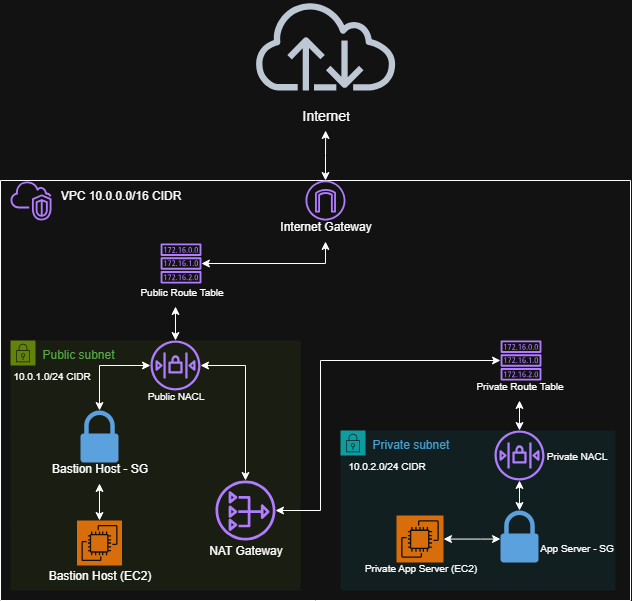

The diagram above was exported from draw.io. Its source (the exported page's mxGraphModel, read from the mxfile embedded in the PNG):
<mxGraphModel dx="2037" dy="2170" grid="1" gridSize="10" guides="1" tooltips="1" connect="1" arrows="1" fold="1" page="1" pageScale="1" pageWidth="850" pageHeight="1100" math="0" shadow="0">
  <root>
    <mxCell id="0" />
    <mxCell id="1" parent="0" />
    <mxCell id="siz4di_PNSh1yuCi01r_-1" value="" style="swimlane;startSize=0;" parent="1" vertex="1">
      <mxGeometry x="100" y="110" width="630" height="420" as="geometry" />
    </mxCell>
    <mxCell id="siz4di_PNSh1yuCi01r_-6" value="VPC 10.0.0.0/16 CIDR" style="text;html=1;align=center;verticalAlign=middle;resizable=0;points=[];autosize=1;strokeColor=none;fillColor=none;" parent="siz4di_PNSh1yuCi01r_-1" vertex="1">
      <mxGeometry x="50" width="140" height="30" as="geometry" />
    </mxCell>
    <mxCell id="siz4di_PNSh1yuCi01r_-9" value="" style="sketch=0;outlineConnect=0;fontColor=#232F3E;gradientColor=none;fillColor=#8C4FFF;strokeColor=none;dashed=0;verticalLabelPosition=bottom;verticalAlign=top;align=center;html=1;fontSize=12;fontStyle=0;aspect=fixed;pointerEvents=1;shape=mxgraph.aws4.internet_gateway;" parent="siz4di_PNSh1yuCi01r_-1" vertex="1">
      <mxGeometry x="305" width="40" height="40" as="geometry" />
    </mxCell>
    <mxCell id="siz4di_PNSh1yuCi01r_-10" value="Internet Gateway" style="text;html=1;align=center;verticalAlign=middle;resizable=0;points=[];autosize=1;strokeColor=none;fillColor=none;" parent="siz4di_PNSh1yuCi01r_-1" vertex="1">
      <mxGeometry x="270" y="31" width="110" height="30" as="geometry" />
    </mxCell>
    <mxCell id="siz4di_PNSh1yuCi01r_-15" value="Private subnet" style="points=[[0,0],[0.25,0],[0.5,0],[0.75,0],[1,0],[1,0.25],[1,0.5],[1,0.75],[1,1],[0.75,1],[0.5,1],[0.25,1],[0,1],[0,0.75],[0,0.5],[0,0.25]];outlineConnect=0;gradientColor=none;html=1;whiteSpace=wrap;fontSize=12;fontStyle=0;container=1;pointerEvents=0;collapsible=0;recursiveResize=0;shape=mxgraph.aws4.group;grIcon=mxgraph.aws4.group_security_group;grStroke=0;strokeColor=#00A4A6;fillColor=#E6F6F7;verticalAlign=top;align=left;spacingLeft=30;fontColor=#147EBA;dashed=0;" parent="siz4di_PNSh1yuCi01r_-1" vertex="1">
      <mxGeometry x="340" y="250" width="275" height="160" as="geometry" />
    </mxCell>
    <mxCell id="siz4di_PNSh1yuCi01r_-19" value="" style="sketch=0;outlineConnect=0;fontColor=#232F3E;gradientColor=none;fillColor=#8C4FFF;strokeColor=none;dashed=0;verticalLabelPosition=bottom;verticalAlign=top;align=center;html=1;fontSize=12;fontStyle=0;aspect=fixed;pointerEvents=1;shape=mxgraph.aws4.network_access_control_list;" parent="siz4di_PNSh1yuCi01r_-15" vertex="1">
      <mxGeometry x="154" width="50" height="50" as="geometry" />
    </mxCell>
    <mxCell id="siz4di_PNSh1yuCi01r_-27" value="&lt;font style=&quot;font-size: 10px;&quot;&gt;Private NACL&lt;/font&gt;" style="text;html=1;align=center;verticalAlign=middle;resizable=0;points=[];autosize=1;strokeColor=none;fillColor=none;" parent="siz4di_PNSh1yuCi01r_-15" vertex="1">
      <mxGeometry x="196" y="10" width="80" height="30" as="geometry" />
    </mxCell>
    <mxCell id="siz4di_PNSh1yuCi01r_-50" style="edgeStyle=orthogonalEdgeStyle;rounded=0;orthogonalLoop=1;jettySize=auto;html=1;startArrow=classic;startFill=1;" parent="siz4di_PNSh1yuCi01r_-15" source="siz4di_PNSh1yuCi01r_-35" target="siz4di_PNSh1yuCi01r_-38" edge="1">
      <mxGeometry relative="1" as="geometry">
        <Array as="points">
          <mxPoint x="140" y="109" />
          <mxPoint x="140" y="109" />
        </Array>
      </mxGeometry>
    </mxCell>
    <mxCell id="siz4di_PNSh1yuCi01r_-35" value="" style="sketch=0;points=[[0,0,0],[0.25,0,0],[0.5,0,0],[0.75,0,0],[1,0,0],[0,1,0],[0.25,1,0],[0.5,1,0],[0.75,1,0],[1,1,0],[0,0.25,0],[0,0.5,0],[0,0.75,0],[1,0.25,0],[1,0.5,0],[1,0.75,0]];outlineConnect=0;fontColor=#232F3E;fillColor=#ED7100;strokeColor=#ffffff;dashed=0;verticalLabelPosition=bottom;verticalAlign=top;align=center;html=1;fontSize=12;fontStyle=0;aspect=fixed;shape=mxgraph.aws4.resourceIcon;resIcon=mxgraph.aws4.ec2;" parent="siz4di_PNSh1yuCi01r_-15" vertex="1">
      <mxGeometry x="56" y="85" width="47" height="47" as="geometry" />
    </mxCell>
    <mxCell id="siz4di_PNSh1yuCi01r_-36" value="&lt;font style=&quot;font-size: 10px;&quot;&gt;Private App Server (EC2)&lt;/font&gt;" style="text;html=1;align=center;verticalAlign=middle;resizable=0;points=[];autosize=1;strokeColor=none;fillColor=none;" parent="siz4di_PNSh1yuCi01r_-15" vertex="1">
      <mxGeometry x="9.5" y="122" width="140" height="30" as="geometry" />
    </mxCell>
    <mxCell id="siz4di_PNSh1yuCi01r_-51" style="edgeStyle=orthogonalEdgeStyle;rounded=0;orthogonalLoop=1;jettySize=auto;html=1;startArrow=classic;startFill=1;" parent="siz4di_PNSh1yuCi01r_-15" source="siz4di_PNSh1yuCi01r_-38" target="siz4di_PNSh1yuCi01r_-19" edge="1">
      <mxGeometry relative="1" as="geometry" />
    </mxCell>
    <mxCell id="siz4di_PNSh1yuCi01r_-38" value="" style="sketch=0;pointerEvents=1;shadow=0;dashed=0;html=1;strokeColor=none;labelPosition=center;verticalLabelPosition=bottom;verticalAlign=top;outlineConnect=0;align=center;shape=mxgraph.office.security.lock_protected;fillColor=#2072B8;" parent="siz4di_PNSh1yuCi01r_-15" vertex="1">
      <mxGeometry x="160" y="80" width="38" height="52" as="geometry" />
    </mxCell>
    <mxCell id="siz4di_PNSh1yuCi01r_-39" value="&lt;font style=&quot;font-size: 10px;&quot;&gt;App Server - SG&lt;/font&gt;" style="text;html=1;align=center;verticalAlign=middle;resizable=0;points=[];autosize=1;strokeColor=none;fillColor=none;" parent="siz4di_PNSh1yuCi01r_-15" vertex="1">
      <mxGeometry x="186" y="102" width="100" height="30" as="geometry" />
    </mxCell>
    <mxCell id="siz4di_PNSh1yuCi01r_-55" value="&lt;font style=&quot;font-size: 10px;&quot;&gt;10.0.2.0/24 CIDR&lt;/font&gt;" style="text;html=1;align=center;verticalAlign=middle;resizable=0;points=[];autosize=1;strokeColor=none;fillColor=none;" parent="siz4di_PNSh1yuCi01r_-15" vertex="1">
      <mxGeometry x="-4" y="20" width="100" height="30" as="geometry" />
    </mxCell>
    <mxCell id="siz4di_PNSh1yuCi01r_-16" value="Public subnet" style="points=[[0,0],[0.25,0],[0.5,0],[0.75,0],[1,0],[1,0.25],[1,0.5],[1,0.75],[1,1],[0.75,1],[0.5,1],[0.25,1],[0,1],[0,0.75],[0,0.5],[0,0.25]];outlineConnect=0;gradientColor=none;html=1;whiteSpace=wrap;fontSize=12;fontStyle=0;container=1;pointerEvents=0;collapsible=0;recursiveResize=0;shape=mxgraph.aws4.group;grIcon=mxgraph.aws4.group_security_group;grStroke=0;strokeColor=#7AA116;fillColor=#F2F6E8;verticalAlign=top;align=left;spacingLeft=30;fontColor=#248814;dashed=0;" parent="siz4di_PNSh1yuCi01r_-1" vertex="1">
      <mxGeometry x="10" y="160" width="290" height="250" as="geometry" />
    </mxCell>
    <mxCell id="siz4di_PNSh1yuCi01r_-42" style="edgeStyle=orthogonalEdgeStyle;rounded=0;orthogonalLoop=1;jettySize=auto;html=1;startArrow=classic;startFill=1;" parent="siz4di_PNSh1yuCi01r_-16" source="siz4di_PNSh1yuCi01r_-20" target="siz4di_PNSh1yuCi01r_-32" edge="1">
      <mxGeometry relative="1" as="geometry" />
    </mxCell>
    <mxCell id="siz4di_PNSh1yuCi01r_-43" style="edgeStyle=orthogonalEdgeStyle;rounded=0;orthogonalLoop=1;jettySize=auto;html=1;startArrow=classic;startFill=1;" parent="siz4di_PNSh1yuCi01r_-16" source="siz4di_PNSh1yuCi01r_-20" target="siz4di_PNSh1yuCi01r_-30" edge="1">
      <mxGeometry relative="1" as="geometry" />
    </mxCell>
    <mxCell id="siz4di_PNSh1yuCi01r_-20" value="" style="sketch=0;outlineConnect=0;fontColor=#232F3E;gradientColor=none;fillColor=#8C4FFF;strokeColor=none;dashed=0;verticalLabelPosition=bottom;verticalAlign=top;align=center;html=1;fontSize=12;fontStyle=0;aspect=fixed;pointerEvents=1;shape=mxgraph.aws4.network_access_control_list;" parent="siz4di_PNSh1yuCi01r_-16" vertex="1">
      <mxGeometry x="140" width="50" height="50" as="geometry" />
    </mxCell>
    <mxCell id="siz4di_PNSh1yuCi01r_-26" value="&lt;font style=&quot;font-size: 10px;&quot;&gt;Public NACL&lt;/font&gt;" style="text;html=1;align=center;verticalAlign=middle;resizable=0;points=[];autosize=1;strokeColor=none;fillColor=none;" parent="siz4di_PNSh1yuCi01r_-16" vertex="1">
      <mxGeometry x="125" y="40" width="80" height="30" as="geometry" />
    </mxCell>
    <mxCell id="siz4di_PNSh1yuCi01r_-45" style="edgeStyle=orthogonalEdgeStyle;rounded=0;orthogonalLoop=1;jettySize=auto;html=1;startArrow=classic;startFill=1;" parent="siz4di_PNSh1yuCi01r_-16" source="siz4di_PNSh1yuCi01r_-28" target="siz4di_PNSh1yuCi01r_-33" edge="1">
      <mxGeometry relative="1" as="geometry" />
    </mxCell>
    <mxCell id="siz4di_PNSh1yuCi01r_-28" value="" style="sketch=0;points=[[0,0,0],[0.25,0,0],[0.5,0,0],[0.75,0,0],[1,0,0],[0,1,0],[0.25,1,0],[0.5,1,0],[0.75,1,0],[1,1,0],[0,0.25,0],[0,0.5,0],[0,0.75,0],[1,0.25,0],[1,0.5,0],[1,0.75,0]];outlineConnect=0;fontColor=#232F3E;fillColor=#ED7100;strokeColor=#ffffff;dashed=0;verticalLabelPosition=bottom;verticalAlign=top;align=center;html=1;fontSize=12;fontStyle=0;aspect=fixed;shape=mxgraph.aws4.resourceIcon;resIcon=mxgraph.aws4.ec2;" parent="siz4di_PNSh1yuCi01r_-16" vertex="1">
      <mxGeometry x="66.5" y="180" width="45" height="45" as="geometry" />
    </mxCell>
    <mxCell id="siz4di_PNSh1yuCi01r_-29" value="Bastion Host (EC2&lt;span style=&quot;background-color: transparent; color: light-dark(rgb(0, 0, 0), rgb(255, 255, 255));&quot;&gt;)&lt;/span&gt;" style="text;html=1;align=center;verticalAlign=middle;resizable=0;points=[];autosize=1;strokeColor=none;fillColor=none;" parent="siz4di_PNSh1yuCi01r_-16" vertex="1">
      <mxGeometry x="24" y="220" width="130" height="30" as="geometry" />
    </mxCell>
    <mxCell id="siz4di_PNSh1yuCi01r_-30" value="" style="sketch=0;outlineConnect=0;fontColor=#232F3E;gradientColor=none;fillColor=#8C4FFF;strokeColor=none;dashed=0;verticalLabelPosition=bottom;verticalAlign=top;align=center;html=1;fontSize=12;fontStyle=0;aspect=fixed;pointerEvents=1;shape=mxgraph.aws4.nat_gateway;" parent="siz4di_PNSh1yuCi01r_-16" vertex="1">
      <mxGeometry x="205" y="140" width="60" height="60" as="geometry" />
    </mxCell>
    <mxCell id="siz4di_PNSh1yuCi01r_-31" value="NAT Gateway" style="text;html=1;align=center;verticalAlign=middle;resizable=0;points=[];autosize=1;strokeColor=none;fillColor=none;" parent="siz4di_PNSh1yuCi01r_-16" vertex="1">
      <mxGeometry x="185" y="195" width="100" height="30" as="geometry" />
    </mxCell>
    <mxCell id="siz4di_PNSh1yuCi01r_-32" value="" style="sketch=0;pointerEvents=1;shadow=0;dashed=0;html=1;strokeColor=none;labelPosition=center;verticalLabelPosition=bottom;verticalAlign=top;outlineConnect=0;align=center;shape=mxgraph.office.security.lock_protected;fillColor=#2072B8;" parent="siz4di_PNSh1yuCi01r_-16" vertex="1">
      <mxGeometry x="70" y="70" width="38" height="52" as="geometry" />
    </mxCell>
    <mxCell id="siz4di_PNSh1yuCi01r_-33" value="Bastion Host - SG" style="text;html=1;align=center;verticalAlign=middle;resizable=0;points=[];autosize=1;strokeColor=none;fillColor=none;" parent="siz4di_PNSh1yuCi01r_-16" vertex="1">
      <mxGeometry x="29" y="113" width="120" height="30" as="geometry" />
    </mxCell>
    <mxCell id="siz4di_PNSh1yuCi01r_-53" value="&lt;font style=&quot;font-size: 10px;&quot;&gt;10.0.1.0/24 CIDR&lt;/font&gt;" style="text;html=1;align=center;verticalAlign=middle;resizable=0;points=[];autosize=1;strokeColor=none;fillColor=none;" parent="siz4di_PNSh1yuCi01r_-16" vertex="1">
      <mxGeometry x="-9" y="20" width="100" height="30" as="geometry" />
    </mxCell>
    <mxCell id="siz4di_PNSh1yuCi01r_-5" value="" style="sketch=0;outlineConnect=0;fontColor=#232F3E;gradientColor=none;fillColor=#8C4FFF;strokeColor=none;dashed=0;verticalLabelPosition=bottom;verticalAlign=top;align=center;html=1;fontSize=12;fontStyle=0;aspect=fixed;pointerEvents=1;shape=mxgraph.aws4.vpc_virtual_private_cloud_vpc;" parent="siz4di_PNSh1yuCi01r_-1" vertex="1">
      <mxGeometry x="10" width="41.06" height="40" as="geometry" />
    </mxCell>
    <mxCell id="siz4di_PNSh1yuCi01r_-56" value="" style="sketch=0;outlineConnect=0;fontColor=#232F3E;gradientColor=none;fillColor=#8C4FFF;strokeColor=none;dashed=0;verticalLabelPosition=bottom;verticalAlign=top;align=center;html=1;fontSize=12;fontStyle=0;aspect=fixed;pointerEvents=1;shape=mxgraph.aws4.route_table;" parent="siz4di_PNSh1yuCi01r_-1" vertex="1">
      <mxGeometry x="500" y="160" width="41.05" height="40" as="geometry" />
    </mxCell>
    <mxCell id="siz4di_PNSh1yuCi01r_-57" value="&lt;font style=&quot;font-size: 10px;&quot;&gt;Private Route Table&lt;/font&gt;" style="text;html=1;align=center;verticalAlign=middle;resizable=0;points=[];autosize=1;strokeColor=none;fillColor=none;" parent="siz4di_PNSh1yuCi01r_-1" vertex="1">
      <mxGeometry x="464" y="190" width="110" height="30" as="geometry" />
    </mxCell>
    <mxCell id="siz4di_PNSh1yuCi01r_-67" style="edgeStyle=orthogonalEdgeStyle;rounded=0;orthogonalLoop=1;jettySize=auto;html=1;startArrow=classic;startFill=1;" parent="siz4di_PNSh1yuCi01r_-1" source="siz4di_PNSh1yuCi01r_-58" target="siz4di_PNSh1yuCi01r_-10" edge="1">
      <mxGeometry relative="1" as="geometry" />
    </mxCell>
    <mxCell id="siz4di_PNSh1yuCi01r_-58" value="" style="sketch=0;outlineConnect=0;fontColor=#232F3E;gradientColor=none;fillColor=#8C4FFF;strokeColor=none;dashed=0;verticalLabelPosition=bottom;verticalAlign=top;align=center;html=1;fontSize=12;fontStyle=0;aspect=fixed;pointerEvents=1;shape=mxgraph.aws4.route_table;" parent="siz4di_PNSh1yuCi01r_-1" vertex="1">
      <mxGeometry x="160" y="63" width="41.05" height="40" as="geometry" />
    </mxCell>
    <mxCell id="siz4di_PNSh1yuCi01r_-61" style="edgeStyle=orthogonalEdgeStyle;rounded=0;orthogonalLoop=1;jettySize=auto;html=1;startArrow=classic;startFill=1;" parent="siz4di_PNSh1yuCi01r_-1" source="siz4di_PNSh1yuCi01r_-59" target="siz4di_PNSh1yuCi01r_-20" edge="1">
      <mxGeometry relative="1" as="geometry">
        <Array as="points">
          <mxPoint x="175" y="130" />
          <mxPoint x="175" y="130" />
        </Array>
      </mxGeometry>
    </mxCell>
    <mxCell id="siz4di_PNSh1yuCi01r_-59" value="&lt;font style=&quot;font-size: 10px;&quot;&gt;Public Route Table&lt;/font&gt;" style="text;html=1;align=center;verticalAlign=middle;resizable=0;points=[];autosize=1;strokeColor=none;fillColor=none;" parent="siz4di_PNSh1yuCi01r_-1" vertex="1">
      <mxGeometry x="125.52000000000001" y="96" width="110" height="30" as="geometry" />
    </mxCell>
    <mxCell id="siz4di_PNSh1yuCi01r_-63" style="edgeStyle=orthogonalEdgeStyle;rounded=0;orthogonalLoop=1;jettySize=auto;html=1;startArrow=classic;startFill=1;" parent="siz4di_PNSh1yuCi01r_-1" source="siz4di_PNSh1yuCi01r_-19" target="siz4di_PNSh1yuCi01r_-57" edge="1">
      <mxGeometry relative="1" as="geometry" />
    </mxCell>
    <mxCell id="siz4di_PNSh1yuCi01r_-64" style="edgeStyle=orthogonalEdgeStyle;rounded=0;orthogonalLoop=1;jettySize=auto;html=1;startArrow=classic;startFill=1;" parent="siz4di_PNSh1yuCi01r_-1" target="siz4di_PNSh1yuCi01r_-30" edge="1">
      <mxGeometry relative="1" as="geometry">
        <mxPoint x="500" y="180" as="sourcePoint" />
        <mxPoint x="310.01000000000016" y="357.1300000000001" as="targetPoint" />
        <Array as="points">
          <mxPoint x="320" y="180" />
          <mxPoint x="320" y="330" />
        </Array>
      </mxGeometry>
    </mxCell>
    <mxCell id="siz4di_PNSh1yuCi01r_-7" value="" style="sketch=0;outlineConnect=0;fontColor=#232F3E;gradientColor=none;fillColor=#232F3D;strokeColor=none;dashed=0;verticalLabelPosition=bottom;verticalAlign=top;align=center;html=1;fontSize=12;fontStyle=0;aspect=fixed;pointerEvents=1;shape=mxgraph.aws4.internet;" parent="1" vertex="1">
      <mxGeometry x="352" y="-70" width="146.25" height="90" as="geometry" />
    </mxCell>
    <mxCell id="siz4di_PNSh1yuCi01r_-8" value="&lt;font style=&quot;font-size: 14px;&quot;&gt;Interne&lt;/font&gt;t" style="text;html=1;align=center;verticalAlign=middle;resizable=0;points=[];autosize=1;strokeColor=none;fillColor=none;" parent="1" vertex="1">
      <mxGeometry x="390.12" y="30" width="70" height="30" as="geometry" />
    </mxCell>
    <mxCell id="siz4di_PNSh1yuCi01r_-52" style="edgeStyle=orthogonalEdgeStyle;rounded=0;orthogonalLoop=1;jettySize=auto;html=1;startArrow=classic;startFill=1;" parent="1" source="siz4di_PNSh1yuCi01r_-9" target="siz4di_PNSh1yuCi01r_-8" edge="1">
      <mxGeometry relative="1" as="geometry" />
    </mxCell>
  </root>
</mxGraphModel>